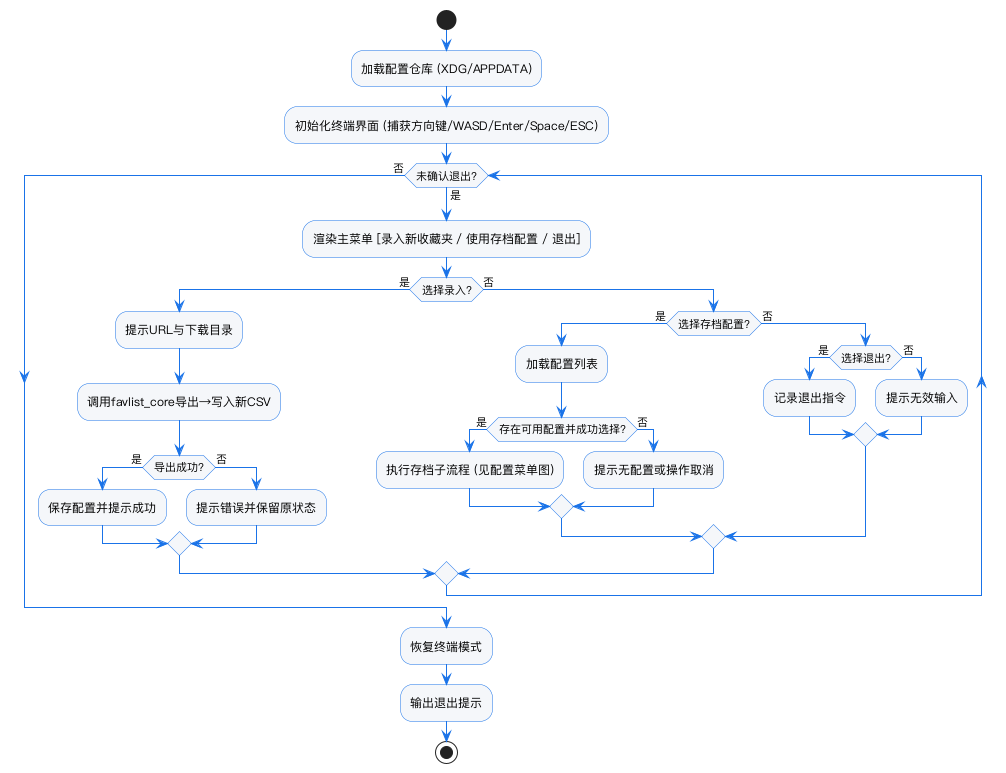

The diagram above was rendered by PlantUML. Its source (embedded in the PNG):
@startuml
skinparam defaultFontName "PingFang SC"
skinparam backgroundColor #FFFFFF
skinparam shadowing false
skinparam ArrowColor #1A73E8
skinparam ActivityBackgroundColor #F5F7FA
skinparam ActivityBorderColor #1A73E8
skinparam DecisionBackgroundColor #FFF4CC
skinparam DecisionBorderColor #FFB300

start
:加载配置仓库 (XDG/APPDATA);
:初始化终端界面 (捕获方向键/WASD/Enter/Space/ESC);
while (未确认退出?) is (是)
    :渲染主菜单 [录入新收藏夹 / 使用存档配置 / 退出];
    if (选择录入?) then (是)
        :提示URL与下载目录;
        :调用favlist_core导出→写入新CSV;
        if (导出成功?) then (是)
            :保存配置并提示成功;
        else (否)
            :提示错误并保留原状态;
        endif
    else (否)
        if (选择存档配置?) then (是)
            :加载配置列表;
            if (存在可用配置并成功选择?) then (是)
                :执行存档子流程 (见配置菜单图);
            else (否)
                :提示无配置或操作取消;
            endif
        else (否)
            if (选择退出?) then (是)
                :记录退出指令;
            else (否)
                :提示无效输入;
            endif
        endif
    endif
endwhile (否)
:恢复终端模式;
:输出退出提示;
stop
@enduml